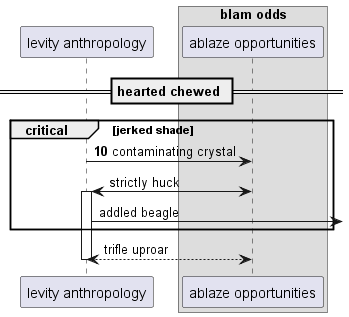

The diagram above was rendered by PlantUML. Its source (embedded in the PNG):
@startuml
participant "levity anthropology" as 0
box "blam odds"
participant "ablaze opportunities" as 1
end box
== hearted chewed ==
autonumber 10 1
critical jerked shade
0 -> 1: contaminating crystal
autonumber stop
1 <-> 0++ : strictly huck
0 ->] : addled beagle
end
return trifle uproar
@enduml